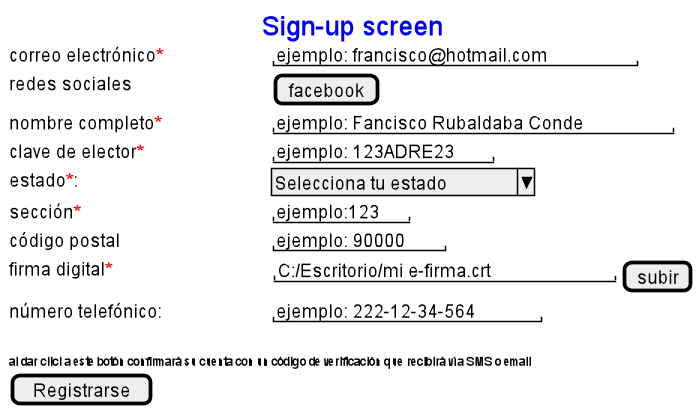

The diagram above was rendered by PlantUML. Its source (embedded in the PNG):
@startuml
'https://plantuml.com/salt

salt
title <color:Blue>Sign-up screen
{
  correo electrónico<color:Red>*</color>|"ejemplo: francisco@hotmail.com"
  redes sociales| [facebook]
'  los datos de su credencial de elector
  nombre completo<color:Red>*</color>|"ejemplo: Fancisco Rubaldaba Conde"
  clave de elector<color:Red>*</color>|"ejemplo: 123ADRE23"
  estado<color:Red>*</color>: |^Selecciona tu estado^
  sección<color:Red>*</color>|"ejemplo:123"
  código postal|"ejemplo: 90000"
  firma digital<color:Red>*</color> | {"C:/Escritorio/mi e-firma.crt"|[subir]}
  número telefónico: |"ejemplo: 222-12-34-564"
'  código de verificación:|"        "
  .|.
  <size:8>al dar clicl a este botón confirmará su cuenta con un |<size:8>código de verificación que recibirá vía SMS o email
  [Registrarse]
}
@enduml